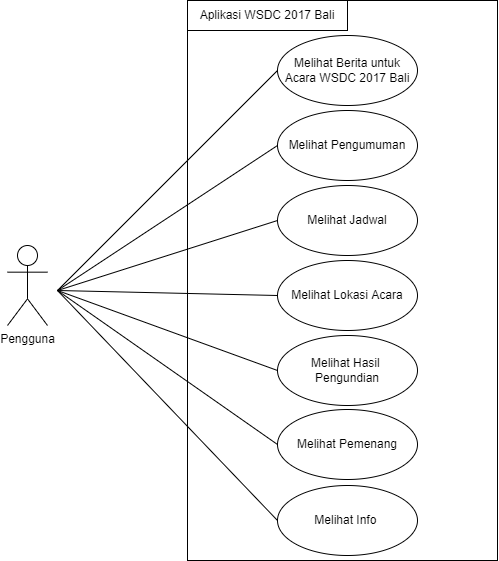

The diagram above was exported from draw.io. Its source (the exported page's mxGraphModel, read from the mxfile embedded in the PNG):
<mxGraphModel dx="1021" dy="579" grid="1" gridSize="10" guides="1" tooltips="1" connect="1" arrows="1" fold="1" page="1" pageScale="1" pageWidth="850" pageHeight="1100" math="0" shadow="0">
  <root>
    <mxCell id="0" />
    <mxCell id="1" parent="0" />
    <mxCell id="VYyBmkMmiC9WJv_UxEk2-1" value="" style="rounded=0;whiteSpace=wrap;html=1;" vertex="1" parent="1">
      <mxGeometry x="320" y="40" width="310" height="560" as="geometry" />
    </mxCell>
    <mxCell id="VYyBmkMmiC9WJv_UxEk2-6" value="Pengguna" style="shape=umlActor;verticalLabelPosition=bottom;verticalAlign=top;html=1;" vertex="1" parent="1">
      <mxGeometry x="140" y="285" width="40" height="80" as="geometry" />
    </mxCell>
    <mxCell id="VYyBmkMmiC9WJv_UxEk2-8" value="Aplikasi WSDC 2017 Bali" style="text;html=1;strokeColor=none;fillColor=none;align=center;verticalAlign=middle;whiteSpace=wrap;rounded=0;" vertex="1" parent="1">
      <mxGeometry x="310" y="40" width="180" height="30" as="geometry" />
    </mxCell>
    <mxCell id="VYyBmkMmiC9WJv_UxEk2-9" value="Melihat Berita untuk Acara WSDC 2017 Bali" style="ellipse;whiteSpace=wrap;html=1;" vertex="1" parent="1">
      <mxGeometry x="410" y="75" width="140" height="70" as="geometry" />
    </mxCell>
    <mxCell id="VYyBmkMmiC9WJv_UxEk2-10" value="Melihat Pengumuman" style="ellipse;whiteSpace=wrap;html=1;" vertex="1" parent="1">
      <mxGeometry x="410" y="150" width="140" height="70" as="geometry" />
    </mxCell>
    <mxCell id="VYyBmkMmiC9WJv_UxEk2-11" value="Melihat Jadwal" style="ellipse;whiteSpace=wrap;html=1;" vertex="1" parent="1">
      <mxGeometry x="410" y="225" width="140" height="70" as="geometry" />
    </mxCell>
    <mxCell id="VYyBmkMmiC9WJv_UxEk2-12" value="Melihat Lokasi Acara" style="ellipse;whiteSpace=wrap;html=1;" vertex="1" parent="1">
      <mxGeometry x="410" y="300" width="140" height="70" as="geometry" />
    </mxCell>
    <mxCell id="VYyBmkMmiC9WJv_UxEk2-13" value="Melihat Hasil &lt;br&gt;Pengundian" style="ellipse;whiteSpace=wrap;html=1;" vertex="1" parent="1">
      <mxGeometry x="410" y="375" width="140" height="70" as="geometry" />
    </mxCell>
    <mxCell id="VYyBmkMmiC9WJv_UxEk2-14" value="Melihat Pemenang" style="ellipse;whiteSpace=wrap;html=1;" vertex="1" parent="1">
      <mxGeometry x="410" y="449" width="140" height="70" as="geometry" />
    </mxCell>
    <mxCell id="VYyBmkMmiC9WJv_UxEk2-15" value="Melihat Info&amp;nbsp;" style="ellipse;whiteSpace=wrap;html=1;" vertex="1" parent="1">
      <mxGeometry x="410" y="525" width="140" height="70" as="geometry" />
    </mxCell>
    <mxCell id="VYyBmkMmiC9WJv_UxEk2-16" value="" style="endArrow=none;html=1;rounded=0;entryX=0;entryY=0.5;entryDx=0;entryDy=0;" edge="1" parent="1" target="VYyBmkMmiC9WJv_UxEk2-9">
      <mxGeometry width="50" height="50" relative="1" as="geometry">
        <mxPoint x="190" y="330" as="sourcePoint" />
        <mxPoint x="320" y="270" as="targetPoint" />
      </mxGeometry>
    </mxCell>
    <mxCell id="VYyBmkMmiC9WJv_UxEk2-17" value="" style="endArrow=none;html=1;rounded=0;entryX=0;entryY=0.5;entryDx=0;entryDy=0;" edge="1" parent="1" target="VYyBmkMmiC9WJv_UxEk2-10">
      <mxGeometry width="50" height="50" relative="1" as="geometry">
        <mxPoint x="190" y="330" as="sourcePoint" />
        <mxPoint x="240" y="290" as="targetPoint" />
      </mxGeometry>
    </mxCell>
    <mxCell id="VYyBmkMmiC9WJv_UxEk2-18" value="" style="endArrow=none;html=1;rounded=0;entryX=0;entryY=0.5;entryDx=0;entryDy=0;" edge="1" parent="1" target="VYyBmkMmiC9WJv_UxEk2-11">
      <mxGeometry width="50" height="50" relative="1" as="geometry">
        <mxPoint x="190" y="330" as="sourcePoint" />
        <mxPoint x="240" y="290" as="targetPoint" />
      </mxGeometry>
    </mxCell>
    <mxCell id="VYyBmkMmiC9WJv_UxEk2-19" value="" style="endArrow=none;html=1;rounded=0;entryX=0;entryY=0.5;entryDx=0;entryDy=0;" edge="1" parent="1" target="VYyBmkMmiC9WJv_UxEk2-12">
      <mxGeometry width="50" height="50" relative="1" as="geometry">
        <mxPoint x="190" y="330" as="sourcePoint" />
        <mxPoint x="240" y="290" as="targetPoint" />
      </mxGeometry>
    </mxCell>
    <mxCell id="VYyBmkMmiC9WJv_UxEk2-20" value="" style="endArrow=none;html=1;rounded=0;entryX=0;entryY=0.5;entryDx=0;entryDy=0;" edge="1" parent="1" target="VYyBmkMmiC9WJv_UxEk2-13">
      <mxGeometry width="50" height="50" relative="1" as="geometry">
        <mxPoint x="190" y="330" as="sourcePoint" />
        <mxPoint x="240" y="290" as="targetPoint" />
      </mxGeometry>
    </mxCell>
    <mxCell id="VYyBmkMmiC9WJv_UxEk2-21" value="" style="endArrow=none;html=1;rounded=0;entryX=0;entryY=0.5;entryDx=0;entryDy=0;" edge="1" parent="1" target="VYyBmkMmiC9WJv_UxEk2-14">
      <mxGeometry width="50" height="50" relative="1" as="geometry">
        <mxPoint x="190" y="330" as="sourcePoint" />
        <mxPoint x="240" y="290" as="targetPoint" />
      </mxGeometry>
    </mxCell>
    <mxCell id="VYyBmkMmiC9WJv_UxEk2-22" value="" style="endArrow=none;html=1;rounded=0;entryX=0;entryY=0.5;entryDx=0;entryDy=0;" edge="1" parent="1" target="VYyBmkMmiC9WJv_UxEk2-15">
      <mxGeometry width="50" height="50" relative="1" as="geometry">
        <mxPoint x="190" y="330" as="sourcePoint" />
        <mxPoint x="240" y="290" as="targetPoint" />
      </mxGeometry>
    </mxCell>
    <mxCell id="VYyBmkMmiC9WJv_UxEk2-25" value="" style="rounded=0;whiteSpace=wrap;html=1;fillColor=none;" vertex="1" parent="1">
      <mxGeometry x="320" y="40" width="160" height="30" as="geometry" />
    </mxCell>
  </root>
</mxGraphModel>